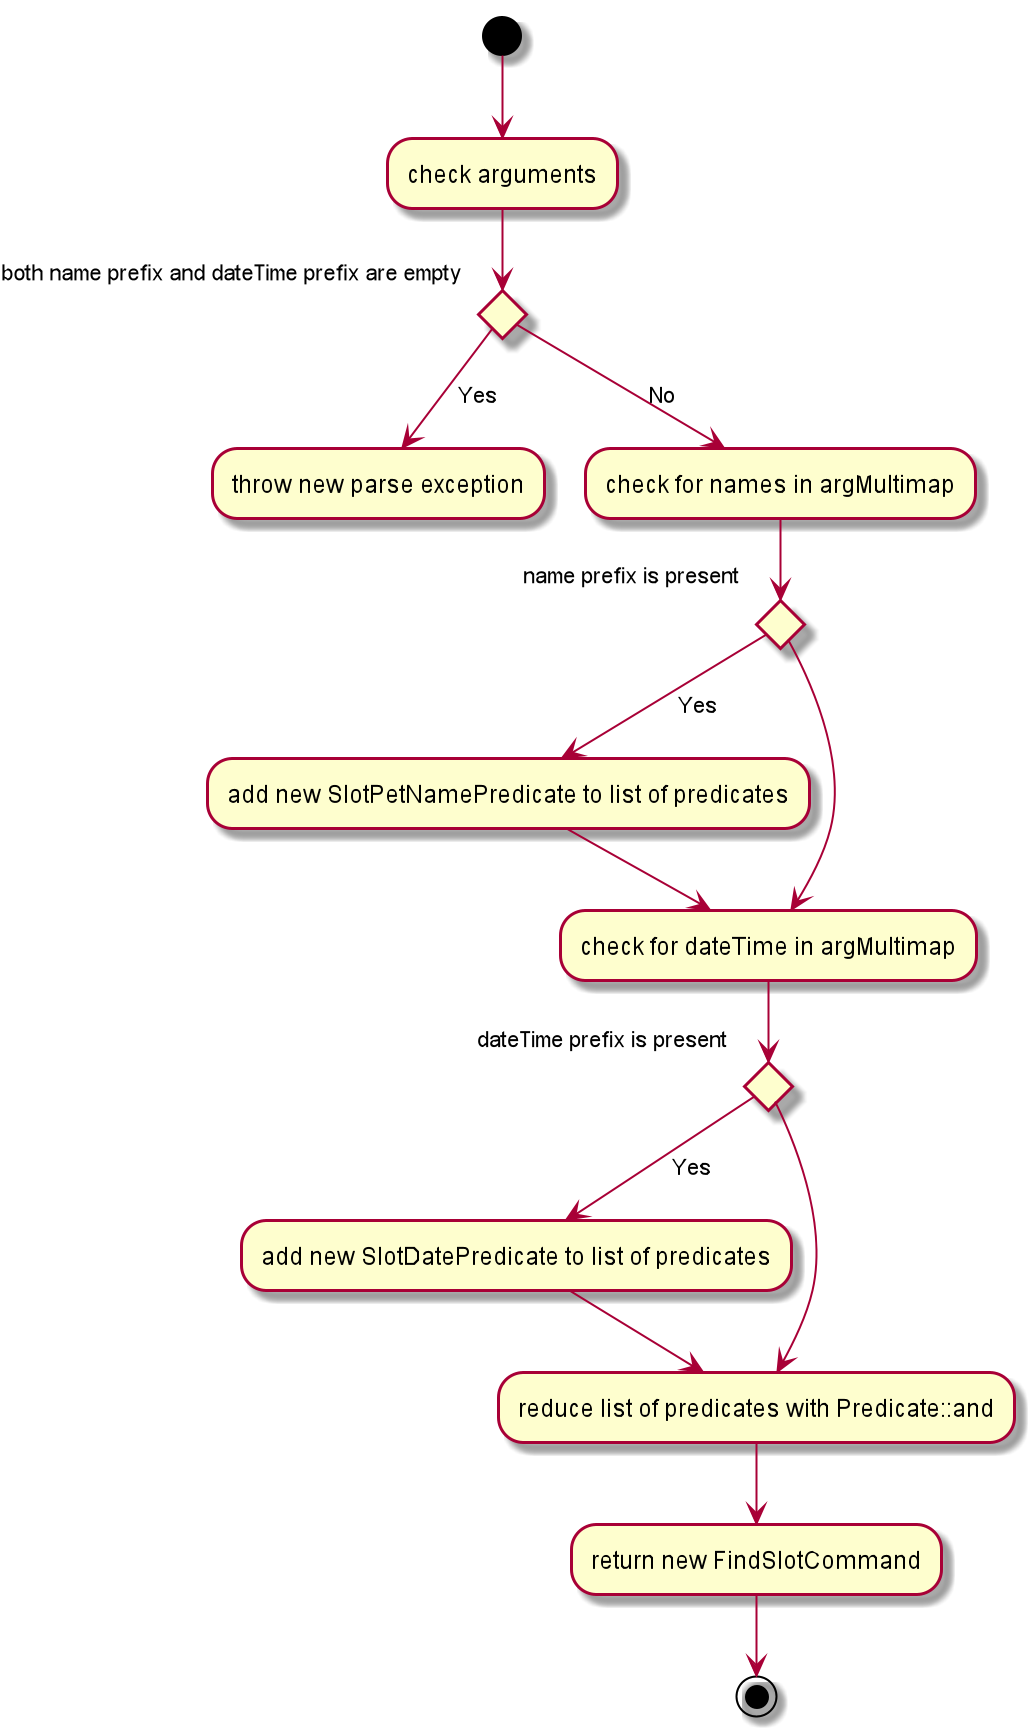

The diagram above was rendered by PlantUML. Its source (embedded in the PNG):
@startuml
(*)  --> "check arguments"
If "both name prefix and dateTime prefix are empty" then
--> [Yes] "throw new parse exception"
else
--> [No] "check for names in argMultimap"
If "name prefix is present" then
--> [Yes] "add new SlotPetNamePredicate to list of predicates"
--> "check for dateTime in argMultimap"
else
--> "check for dateTime in argMultimap"
If "dateTime prefix is present"
--> [Yes] "add new SlotDatePredicate to list of predicates"
--> "reduce list of predicates with Predicate::and"
else
--> "reduce list of predicates with Predicate::and"
Endif
Endif
Endif
--> "return new FindSlotCommand"
-->(*)
@enduml